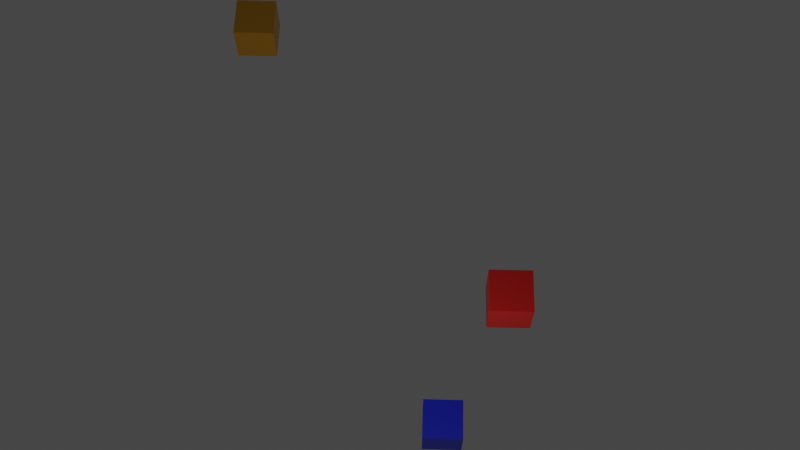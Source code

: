 # Source: Sine_Wave_Animation_in_Python.blend  (saved by Blender 2.81.16; exported with 4.5.12 LTS)
import bpy
from mathutils import Matrix  # noqa: F401  (used for matrix-valued properties, if any)

bpy.ops.wm.read_factory_settings(use_empty=True)
scene = bpy.context.scene
scene.name = 'Scene'

# ---- collections
col_collection = bpy.data.collections.new('Collection'); scene.collection.children.link(col_collection)

# ---- materials (node trees are filled in below, after node groups)
mat_material = bpy.data.materials.new('Material')
mat_material.alpha_threshold = 0.0
mat_material.use_transparent_shadow = False
mat_material.line_color = (0.0, 0.0, 0.0, 1.0)
mat_material_001 = bpy.data.materials.new('Material.001')
mat_material_001.alpha_threshold = 0.0
mat_material_001.use_transparent_shadow = False
mat_material_001.line_color = (0.0, 0.0, 0.0, 1.0)
mat_material_002 = bpy.data.materials.new('Material.002')
mat_material_002.alpha_threshold = 0.0
mat_material_002.use_transparent_shadow = False
mat_material_002.line_color = (0.0, 0.0, 0.0, 1.0)

# ---- material node trees
mat_material.use_nodes = True; mat_material.node_tree.nodes.clear()
_N = mat_material.node_tree.nodes; _L = mat_material.node_tree.links
n0 = _N.new('ShaderNodeOutputMaterial'); n0.name = 'Material Output'; n0.location = (300, 300)
n1 = _N.new('ShaderNodeBsdfPrincipled'); n1.name = 'Principled BSDF'; n1.location = (10, 300)
n1.distribution = 'GGX'
n1.subsurface_method = 'BURLEY'
n1.inputs[0].default_value = (0.8, 0.01816, 0.0135, 1.0)
n1.inputs[2].default_value = 0.4
n1.inputs[3].default_value = 1.45
n1.inputs[27].default_value = (0.0, 0.0, 0.0, 1.0)
n1.inputs[28].default_value = 1.0
_L.new(n1.outputs[0], n0.inputs[0])
n0.is_active_output = True
mat_material_001.use_nodes = True; mat_material_001.node_tree.nodes.clear()
_N = mat_material_001.node_tree.nodes; _L = mat_material_001.node_tree.links
n0 = _N.new('ShaderNodeOutputMaterial'); n0.name = 'Material Output'; n0.location = (300, 300)
n1 = _N.new('ShaderNodeBsdfPrincipled'); n1.name = 'Principled BSDF'; n1.location = (10, 300)
n1.distribution = 'GGX'
n1.subsurface_method = 'BURLEY'
n1.inputs[0].default_value = (0.01439, 0.02986, 0.8, 1.0)
n1.inputs[2].default_value = 0.4
n1.inputs[3].default_value = 1.45
n1.inputs[27].default_value = (0.0, 0.0, 0.0, 1.0)
n1.inputs[28].default_value = 1.0
_L.new(n1.outputs[0], n0.inputs[0])
n0.is_active_output = True
mat_material_002.use_nodes = True; mat_material_002.node_tree.nodes.clear()
_N = mat_material_002.node_tree.nodes; _L = mat_material_002.node_tree.links
n0 = _N.new('ShaderNodeOutputMaterial'); n0.name = 'Material Output'; n0.location = (300, 300)
n1 = _N.new('ShaderNodeBsdfPrincipled'); n1.name = 'Principled BSDF'; n1.location = (10, 300)
n1.distribution = 'GGX'
n1.subsurface_method = 'BURLEY'
n1.inputs[0].default_value = (0.8, 0.3825, 0.007772, 1.0)
n1.inputs[2].default_value = 0.4
n1.inputs[3].default_value = 1.45
n1.inputs[27].default_value = (0.0, 0.0, 0.0, 1.0)
n1.inputs[28].default_value = 1.0
_L.new(n1.outputs[0], n0.inputs[0])
n0.is_active_output = True

# ---- world
world_world = bpy.data.worlds.new('World'); scene.world = world_world
world_world.use_nodes = True; world_world.node_tree.nodes.clear()
_N = world_world.node_tree.nodes; _L = world_world.node_tree.links
n0 = _N.new('ShaderNodeOutputWorld'); n0.name = 'World Output'; n0.location = (300, 300)
n1 = _N.new('ShaderNodeBackground'); n1.name = 'Background'; n1.location = (10, 300)
n1.inputs[0].default_value = (0.05088, 0.05088, 0.05088, 1.0)
_L.new(n1.outputs[0], n0.inputs[0])
n0.is_active_output = True
world_world.color = (0.05088, 0.05088, 0.05088)
world_world.use_sun_shadow = False
world_world.sun_shadow_jitter_overblur = 0.0

# ---- cameras
cam_camera = bpy.data.cameras.new('Camera')
cam_camera.clip_end = 100.0
cam_camera.ortho_scale = 7.314

# ---- lights
light_light = bpy.data.lights.new('Light', 'POINT')
light_light.transmission_factor = 0.0
light_light.energy = 1000.0
light_light.shadow_soft_size = 0.1
light_light.shadow_maximum_resolution = 0.006
light_light.use_absolute_resolution = True

# ---- meshes
me_cube = bpy.data.meshes.new('Cube')
me_cube.from_pydata([(1.0, 1.0, 1.0), (1.0, 1.0, -1.0), (1.0, -1.0, 1.0), (1.0, -1.0, -1.0), (-1.0, 1.0, 1.0), (-1.0, 1.0, -1.0), (-1.0, -1.0, 1.0), (-1.0, -1.0, -1.0)], [], [(0, 4, 6, 2), (3, 2, 6, 7), (7, 6, 4, 5), (5, 1, 3, 7), (1, 0, 2, 3), (5, 4, 0, 1)])
_uv = me_cube.uv_layers.new(name='UVMap')
_uv.uv.foreach_set('vector', [0.625, 0.5, 0.875, 0.5, 0.875, 0.75, 0.625, 0.75, 0.375, 0.75, 0.625, 0.75, 0.625, 1.0, 0.375, 1.0, 0.375, 0.0, 0.625, 0.0, 0.625, 0.25, 0.375, 0.25, 0.125, 0.5, 0.375, 0.5, 0.375, 0.75, 0.125, 0.75, 0.375, 0.5, 0.625, 0.5, 0.625, 0.75, 0.375, 0.75, 0.375, 0.25, 0.625, 0.25, 0.625, 0.5, 0.375, 0.5])
me_cube.materials.append(mat_material)
me_cube.use_remesh_preserve_volume = False
me_cube.use_remesh_preserve_attributes = False
me_cube.use_mirror_vertex_groups = False
me_cube.update()
me_cube_001 = bpy.data.meshes.new('Cube.001')
me_cube_001.from_pydata([(1.0, 1.0, 1.0), (1.0, 1.0, -1.0), (1.0, -1.0, 1.0), (1.0, -1.0, -1.0), (-1.0, 1.0, 1.0), (-1.0, 1.0, -1.0), (-1.0, -1.0, 1.0), (-1.0, -1.0, -1.0)], [], [(0, 4, 6, 2), (3, 2, 6, 7), (7, 6, 4, 5), (5, 1, 3, 7), (1, 0, 2, 3), (5, 4, 0, 1)])
_uv = me_cube_001.uv_layers.new(name='UVMap')
_uv.uv.foreach_set('vector', [0.625, 0.5, 0.875, 0.5, 0.875, 0.75, 0.625, 0.75, 0.375, 0.75, 0.625, 0.75, 0.625, 1.0, 0.375, 1.0, 0.375, 0.0, 0.625, 0.0, 0.625, 0.25, 0.375, 0.25, 0.125, 0.5, 0.375, 0.5, 0.375, 0.75, 0.125, 0.75, 0.375, 0.5, 0.625, 0.5, 0.625, 0.75, 0.375, 0.75, 0.375, 0.25, 0.625, 0.25, 0.625, 0.5, 0.375, 0.5])
me_cube_001.materials.append(mat_material_001)
me_cube_001.use_remesh_preserve_volume = False
me_cube_001.use_remesh_preserve_attributes = False
me_cube_001.use_mirror_vertex_groups = False
me_cube_001.update()
me_cube_002 = bpy.data.meshes.new('Cube.002')
me_cube_002.from_pydata([(1.0, 1.0, 1.0), (1.0, 1.0, -1.0), (1.0, -1.0, 1.0), (1.0, -1.0, -1.0), (-1.0, 1.0, 1.0), (-1.0, 1.0, -1.0), (-1.0, -1.0, 1.0), (-1.0, -1.0, -1.0)], [], [(0, 4, 6, 2), (3, 2, 6, 7), (7, 6, 4, 5), (5, 1, 3, 7), (1, 0, 2, 3), (5, 4, 0, 1)])
_uv = me_cube_002.uv_layers.new(name='UVMap')
_uv.uv.foreach_set('vector', [0.625, 0.5, 0.875, 0.5, 0.875, 0.75, 0.625, 0.75, 0.375, 0.75, 0.625, 0.75, 0.625, 1.0, 0.375, 1.0, 0.375, 0.0, 0.625, 0.0, 0.625, 0.25, 0.375, 0.25, 0.125, 0.5, 0.375, 0.5, 0.375, 0.75, 0.125, 0.75, 0.375, 0.5, 0.625, 0.5, 0.625, 0.75, 0.375, 0.75, 0.375, 0.25, 0.625, 0.25, 0.625, 0.5, 0.375, 0.5])
me_cube_002.materials.append(mat_material_002)
me_cube_002.use_remesh_preserve_volume = False
me_cube_002.use_remesh_preserve_attributes = False
me_cube_002.use_mirror_vertex_groups = False
me_cube_002.update()

# ---- objects
ob_red = bpy.data.objects.new('red', me_cube)
ob_light = bpy.data.objects.new('Light', light_light)
ob_camera = bpy.data.objects.new('Camera', cam_camera)
ob_blue = bpy.data.objects.new('blue', me_cube_001)
ob_yellow = bpy.data.objects.new('yellow', me_cube_002)

# ---- transforms, parenting, visibility, modifiers, constraints
ob_red.location = (8.168, 9.44, 0.0)
ob_red.rotation_euler = (0.0, 0.0, 0.006343)
ob_red.lock_rotations_4d = False
ob_red.empty_display_type = 'ARROWS'
ob_red.lineart.crease_threshold = 0.0
ob_light.location = (4.076, 1.005, 5.904)
ob_light.rotation_euler = (0.6503, 0.05522, 1.866)
ob_light.lock_rotations_4d = False
ob_light.empty_display_type = 'ARROWS'
ob_light.color = (0.0, 0.0, 0.0, 0.0)
ob_light.lineart.crease_threshold = 0.0
ob_camera.location = (3.752, -10.04, 46.52)
ob_camera.rotation_euler = (0.4608, -1.07e-09, 0.02793)
ob_camera.lock_rotations_4d = False
ob_camera.empty_display_type = 'ARROWS'
ob_camera.color = (0.0, 0.0, 0.0, 0.0)
ob_camera.display_type = 'WIRE'
ob_camera.lineart.crease_threshold = 0.0
ob_blue.location = (5.446, 5.912, -8.175)
ob_blue.lock_rotations_4d = False
ob_blue.empty_display_type = 'ARROWS'
ob_blue.lineart.crease_threshold = 0.0
ob_yellow.location = (-4.521, 24.08, 0.0)
ob_yellow.lock_rotations_4d = False
ob_yellow.empty_display_type = 'ARROWS'
ob_yellow.lineart.crease_threshold = 0.0

# ---- collection membership
col_collection.objects.link(ob_red)
col_collection.objects.link(ob_light)
col_collection.objects.link(ob_camera)
col_collection.objects.link(ob_blue)
col_collection.objects.link(ob_yellow)

# ---- scene / render settings (as saved in the file)
scene.camera = ob_camera
scene.frame_start = 1; scene.frame_end = 500; scene.frame_set(26)
scene.render.engine = 'BLENDER_EEVEE_NEXT'
scene.cycles.use_denoising = False
scene.cycles.samples = 128
scene.cycles.sampling_pattern = 'TABULATED_SOBOL'
scene.cycles.use_adaptive_sampling = False
scene.cycles.use_light_tree = False
scene.view_settings.view_transform = 'Filmic'
bpy.context.view_layer.update()
